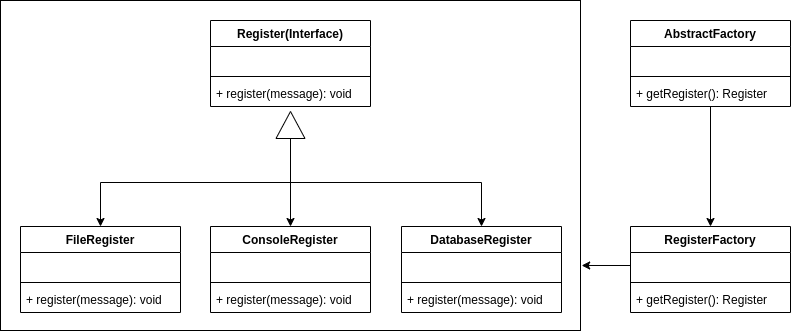

The diagram above was exported from draw.io. Its source (the exported page's mxGraphModel, read from the mxfile embedded in the PNG):
<mxGraphModel dx="1422" dy="677" grid="1" gridSize="10" guides="1" tooltips="1" connect="1" arrows="1" fold="1" page="1" pageScale="1" pageWidth="827" pageHeight="1169" math="0" shadow="0">
  <root>
    <mxCell id="WIyWlLk6GJQsqaUBKTNV-0" />
    <mxCell id="WIyWlLk6GJQsqaUBKTNV-1" parent="WIyWlLk6GJQsqaUBKTNV-0" />
    <mxCell id="J7yizNKowY2RZm1E3WdV-35" value="" style="rounded=0;whiteSpace=wrap;html=1;fillColor=none;" vertex="1" parent="WIyWlLk6GJQsqaUBKTNV-1">
      <mxGeometry x="10" y="30" width="580" height="330" as="geometry" />
    </mxCell>
    <mxCell id="J7yizNKowY2RZm1E3WdV-22" style="edgeStyle=orthogonalEdgeStyle;rounded=0;orthogonalLoop=1;jettySize=auto;html=1;exitX=0;exitY=0.5;exitDx=0;exitDy=0;" edge="1" parent="WIyWlLk6GJQsqaUBKTNV-1" source="J7yizNKowY2RZm1E3WdV-4" target="J7yizNKowY2RZm1E3WdV-5">
      <mxGeometry relative="1" as="geometry" />
    </mxCell>
    <mxCell id="J7yizNKowY2RZm1E3WdV-23" style="edgeStyle=orthogonalEdgeStyle;rounded=0;orthogonalLoop=1;jettySize=auto;html=1;exitX=0;exitY=0.5;exitDx=0;exitDy=0;" edge="1" parent="WIyWlLk6GJQsqaUBKTNV-1" source="J7yizNKowY2RZm1E3WdV-4" target="J7yizNKowY2RZm1E3WdV-18">
      <mxGeometry relative="1" as="geometry" />
    </mxCell>
    <mxCell id="J7yizNKowY2RZm1E3WdV-24" style="edgeStyle=orthogonalEdgeStyle;rounded=0;orthogonalLoop=1;jettySize=auto;html=1;exitX=0;exitY=0.5;exitDx=0;exitDy=0;" edge="1" parent="WIyWlLk6GJQsqaUBKTNV-1" source="J7yizNKowY2RZm1E3WdV-4" target="J7yizNKowY2RZm1E3WdV-14">
      <mxGeometry relative="1" as="geometry" />
    </mxCell>
    <mxCell id="J7yizNKowY2RZm1E3WdV-4" value="" style="triangle;whiteSpace=wrap;html=1;rotation=-90;" vertex="1" parent="WIyWlLk6GJQsqaUBKTNV-1">
      <mxGeometry x="286.5" y="140" width="27" height="29" as="geometry" />
    </mxCell>
    <mxCell id="J7yizNKowY2RZm1E3WdV-5" value="ConsoleRegister" style="swimlane;fontStyle=1;align=center;verticalAlign=top;childLayout=stackLayout;horizontal=1;startSize=26;horizontalStack=0;resizeParent=1;resizeParentMax=0;resizeLast=0;collapsible=1;marginBottom=0;" vertex="1" parent="WIyWlLk6GJQsqaUBKTNV-1">
      <mxGeometry x="220" y="256" width="160" height="86" as="geometry" />
    </mxCell>
    <mxCell id="J7yizNKowY2RZm1E3WdV-6" value=" " style="text;strokeColor=none;fillColor=none;align=left;verticalAlign=top;spacingLeft=4;spacingRight=4;overflow=hidden;rotatable=0;points=[[0,0.5],[1,0.5]];portConstraint=eastwest;" vertex="1" parent="J7yizNKowY2RZm1E3WdV-5">
      <mxGeometry y="26" width="160" height="26" as="geometry" />
    </mxCell>
    <mxCell id="J7yizNKowY2RZm1E3WdV-7" value="" style="line;strokeWidth=1;fillColor=none;align=left;verticalAlign=middle;spacingTop=-1;spacingLeft=3;spacingRight=3;rotatable=0;labelPosition=right;points=[];portConstraint=eastwest;" vertex="1" parent="J7yizNKowY2RZm1E3WdV-5">
      <mxGeometry y="52" width="160" height="8" as="geometry" />
    </mxCell>
    <mxCell id="J7yizNKowY2RZm1E3WdV-8" value="+ register(message): void" style="text;strokeColor=none;fillColor=none;align=left;verticalAlign=top;spacingLeft=4;spacingRight=4;overflow=hidden;rotatable=0;points=[[0,0.5],[1,0.5]];portConstraint=eastwest;" vertex="1" parent="J7yizNKowY2RZm1E3WdV-5">
      <mxGeometry y="60" width="160" height="26" as="geometry" />
    </mxCell>
    <mxCell id="J7yizNKowY2RZm1E3WdV-10" value="AbstractFactory" style="swimlane;fontStyle=1;align=center;verticalAlign=top;childLayout=stackLayout;horizontal=1;startSize=26;horizontalStack=0;resizeParent=1;resizeParentMax=0;resizeLast=0;collapsible=1;marginBottom=0;" vertex="1" parent="WIyWlLk6GJQsqaUBKTNV-1">
      <mxGeometry x="640" y="50" width="160" height="86" as="geometry" />
    </mxCell>
    <mxCell id="J7yizNKowY2RZm1E3WdV-11" value=" " style="text;strokeColor=none;fillColor=none;align=left;verticalAlign=top;spacingLeft=4;spacingRight=4;overflow=hidden;rotatable=0;points=[[0,0.5],[1,0.5]];portConstraint=eastwest;" vertex="1" parent="J7yizNKowY2RZm1E3WdV-10">
      <mxGeometry y="26" width="160" height="26" as="geometry" />
    </mxCell>
    <mxCell id="J7yizNKowY2RZm1E3WdV-12" value="" style="line;strokeWidth=1;fillColor=none;align=left;verticalAlign=middle;spacingTop=-1;spacingLeft=3;spacingRight=3;rotatable=0;labelPosition=right;points=[];portConstraint=eastwest;" vertex="1" parent="J7yizNKowY2RZm1E3WdV-10">
      <mxGeometry y="52" width="160" height="8" as="geometry" />
    </mxCell>
    <mxCell id="J7yizNKowY2RZm1E3WdV-13" value="+ getRegister(): Register" style="text;strokeColor=none;fillColor=none;align=left;verticalAlign=top;spacingLeft=4;spacingRight=4;overflow=hidden;rotatable=0;points=[[0,0.5],[1,0.5]];portConstraint=eastwest;" vertex="1" parent="J7yizNKowY2RZm1E3WdV-10">
      <mxGeometry y="60" width="160" height="26" as="geometry" />
    </mxCell>
    <mxCell id="J7yizNKowY2RZm1E3WdV-14" value="FileRegister" style="swimlane;fontStyle=1;align=center;verticalAlign=top;childLayout=stackLayout;horizontal=1;startSize=26;horizontalStack=0;resizeParent=1;resizeParentMax=0;resizeLast=0;collapsible=1;marginBottom=0;" vertex="1" parent="WIyWlLk6GJQsqaUBKTNV-1">
      <mxGeometry x="30" y="256" width="160" height="86" as="geometry" />
    </mxCell>
    <mxCell id="J7yizNKowY2RZm1E3WdV-15" value=" " style="text;strokeColor=none;fillColor=none;align=left;verticalAlign=top;spacingLeft=4;spacingRight=4;overflow=hidden;rotatable=0;points=[[0,0.5],[1,0.5]];portConstraint=eastwest;" vertex="1" parent="J7yizNKowY2RZm1E3WdV-14">
      <mxGeometry y="26" width="160" height="26" as="geometry" />
    </mxCell>
    <mxCell id="J7yizNKowY2RZm1E3WdV-16" value="" style="line;strokeWidth=1;fillColor=none;align=left;verticalAlign=middle;spacingTop=-1;spacingLeft=3;spacingRight=3;rotatable=0;labelPosition=right;points=[];portConstraint=eastwest;" vertex="1" parent="J7yizNKowY2RZm1E3WdV-14">
      <mxGeometry y="52" width="160" height="8" as="geometry" />
    </mxCell>
    <mxCell id="J7yizNKowY2RZm1E3WdV-17" value="+ register(message): void" style="text;strokeColor=none;fillColor=none;align=left;verticalAlign=top;spacingLeft=4;spacingRight=4;overflow=hidden;rotatable=0;points=[[0,0.5],[1,0.5]];portConstraint=eastwest;" vertex="1" parent="J7yizNKowY2RZm1E3WdV-14">
      <mxGeometry y="60" width="160" height="26" as="geometry" />
    </mxCell>
    <mxCell id="J7yizNKowY2RZm1E3WdV-18" value="DatabaseRegister" style="swimlane;fontStyle=1;align=center;verticalAlign=top;childLayout=stackLayout;horizontal=1;startSize=26;horizontalStack=0;resizeParent=1;resizeParentMax=0;resizeLast=0;collapsible=1;marginBottom=0;" vertex="1" parent="WIyWlLk6GJQsqaUBKTNV-1">
      <mxGeometry x="411" y="256" width="160" height="86" as="geometry" />
    </mxCell>
    <mxCell id="J7yizNKowY2RZm1E3WdV-19" value=" " style="text;strokeColor=none;fillColor=none;align=left;verticalAlign=top;spacingLeft=4;spacingRight=4;overflow=hidden;rotatable=0;points=[[0,0.5],[1,0.5]];portConstraint=eastwest;" vertex="1" parent="J7yizNKowY2RZm1E3WdV-18">
      <mxGeometry y="26" width="160" height="26" as="geometry" />
    </mxCell>
    <mxCell id="J7yizNKowY2RZm1E3WdV-20" value="" style="line;strokeWidth=1;fillColor=none;align=left;verticalAlign=middle;spacingTop=-1;spacingLeft=3;spacingRight=3;rotatable=0;labelPosition=right;points=[];portConstraint=eastwest;" vertex="1" parent="J7yizNKowY2RZm1E3WdV-18">
      <mxGeometry y="52" width="160" height="8" as="geometry" />
    </mxCell>
    <mxCell id="J7yizNKowY2RZm1E3WdV-21" value="+ register(message): void" style="text;strokeColor=none;fillColor=none;align=left;verticalAlign=top;spacingLeft=4;spacingRight=4;overflow=hidden;rotatable=0;points=[[0,0.5],[1,0.5]];portConstraint=eastwest;" vertex="1" parent="J7yizNKowY2RZm1E3WdV-18">
      <mxGeometry y="60" width="160" height="26" as="geometry" />
    </mxCell>
    <mxCell id="J7yizNKowY2RZm1E3WdV-25" value="Register(Interface)" style="swimlane;fontStyle=1;align=center;verticalAlign=top;childLayout=stackLayout;horizontal=1;startSize=26;horizontalStack=0;resizeParent=1;resizeParentMax=0;resizeLast=0;collapsible=1;marginBottom=0;" vertex="1" parent="WIyWlLk6GJQsqaUBKTNV-1">
      <mxGeometry x="220" y="50" width="160" height="86" as="geometry" />
    </mxCell>
    <mxCell id="J7yizNKowY2RZm1E3WdV-26" value=" " style="text;strokeColor=none;fillColor=none;align=left;verticalAlign=top;spacingLeft=4;spacingRight=4;overflow=hidden;rotatable=0;points=[[0,0.5],[1,0.5]];portConstraint=eastwest;" vertex="1" parent="J7yizNKowY2RZm1E3WdV-25">
      <mxGeometry y="26" width="160" height="26" as="geometry" />
    </mxCell>
    <mxCell id="J7yizNKowY2RZm1E3WdV-27" value="" style="line;strokeWidth=1;fillColor=none;align=left;verticalAlign=middle;spacingTop=-1;spacingLeft=3;spacingRight=3;rotatable=0;labelPosition=right;points=[];portConstraint=eastwest;" vertex="1" parent="J7yizNKowY2RZm1E3WdV-25">
      <mxGeometry y="52" width="160" height="8" as="geometry" />
    </mxCell>
    <mxCell id="J7yizNKowY2RZm1E3WdV-28" value="+ register(message): void" style="text;strokeColor=none;fillColor=none;align=left;verticalAlign=top;spacingLeft=4;spacingRight=4;overflow=hidden;rotatable=0;points=[[0,0.5],[1,0.5]];portConstraint=eastwest;" vertex="1" parent="J7yizNKowY2RZm1E3WdV-25">
      <mxGeometry y="60" width="160" height="26" as="geometry" />
    </mxCell>
    <mxCell id="J7yizNKowY2RZm1E3WdV-29" value="RegisterFactory" style="swimlane;fontStyle=1;align=center;verticalAlign=top;childLayout=stackLayout;horizontal=1;startSize=26;horizontalStack=0;resizeParent=1;resizeParentMax=0;resizeLast=0;collapsible=1;marginBottom=0;" vertex="1" parent="WIyWlLk6GJQsqaUBKTNV-1">
      <mxGeometry x="640" y="256" width="160" height="86" as="geometry" />
    </mxCell>
    <mxCell id="J7yizNKowY2RZm1E3WdV-30" value=" " style="text;strokeColor=none;fillColor=none;align=left;verticalAlign=top;spacingLeft=4;spacingRight=4;overflow=hidden;rotatable=0;points=[[0,0.5],[1,0.5]];portConstraint=eastwest;" vertex="1" parent="J7yizNKowY2RZm1E3WdV-29">
      <mxGeometry y="26" width="160" height="26" as="geometry" />
    </mxCell>
    <mxCell id="J7yizNKowY2RZm1E3WdV-31" value="" style="line;strokeWidth=1;fillColor=none;align=left;verticalAlign=middle;spacingTop=-1;spacingLeft=3;spacingRight=3;rotatable=0;labelPosition=right;points=[];portConstraint=eastwest;" vertex="1" parent="J7yizNKowY2RZm1E3WdV-29">
      <mxGeometry y="52" width="160" height="8" as="geometry" />
    </mxCell>
    <mxCell id="J7yizNKowY2RZm1E3WdV-32" value="+ getRegister(): Register" style="text;strokeColor=none;fillColor=none;align=left;verticalAlign=top;spacingLeft=4;spacingRight=4;overflow=hidden;rotatable=0;points=[[0,0.5],[1,0.5]];portConstraint=eastwest;" vertex="1" parent="J7yizNKowY2RZm1E3WdV-29">
      <mxGeometry y="60" width="160" height="26" as="geometry" />
    </mxCell>
    <mxCell id="J7yizNKowY2RZm1E3WdV-33" style="edgeStyle=orthogonalEdgeStyle;rounded=0;orthogonalLoop=1;jettySize=auto;html=1;exitX=0.5;exitY=1;exitDx=0;exitDy=0;exitPerimeter=0;" edge="1" parent="WIyWlLk6GJQsqaUBKTNV-1" source="J7yizNKowY2RZm1E3WdV-13" target="J7yizNKowY2RZm1E3WdV-29">
      <mxGeometry relative="1" as="geometry">
        <mxPoint x="700" y="160" as="sourcePoint" />
      </mxGeometry>
    </mxCell>
    <mxCell id="J7yizNKowY2RZm1E3WdV-37" style="edgeStyle=orthogonalEdgeStyle;rounded=0;orthogonalLoop=1;jettySize=auto;html=1;exitX=0;exitY=0.5;exitDx=0;exitDy=0;entryX=1.002;entryY=0.803;entryDx=0;entryDy=0;entryPerimeter=0;" edge="1" parent="WIyWlLk6GJQsqaUBKTNV-1" source="J7yizNKowY2RZm1E3WdV-30" target="J7yizNKowY2RZm1E3WdV-35">
      <mxGeometry relative="1" as="geometry" />
    </mxCell>
  </root>
</mxGraphModel>